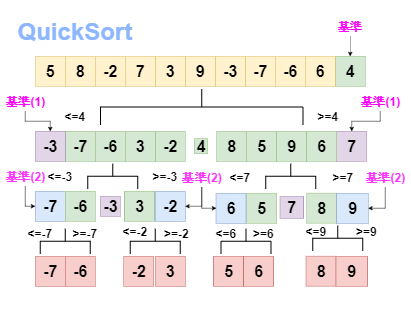

The diagram above was exported from draw.io. Its source (the exported page's mxGraphModel, read from the mxfile embedded in the PNG):
<mxGraphModel dx="1024" dy="566" grid="1" gridSize="10" guides="1" tooltips="1" connect="1" arrows="1" fold="1" page="1" pageScale="1" pageWidth="827" pageHeight="1169" math="0" shadow="0">
  <root>
    <mxCell id="0" />
    <mxCell id="1" parent="0" />
    <mxCell id="TIGP41ywjwYzH_zEvhOc-1" value="&lt;b&gt;&lt;font style=&quot;font-size: 32px&quot;&gt;5&lt;/font&gt;&lt;/b&gt;" style="rounded=0;whiteSpace=wrap;html=1;fillColor=#fff2cc;strokeColor=#d6b656;" vertex="1" parent="1">
      <mxGeometry x="70" y="120" width="60" height="60" as="geometry" />
    </mxCell>
    <mxCell id="TIGP41ywjwYzH_zEvhOc-2" value="" style="strokeWidth=2;html=1;shape=mxgraph.flowchart.annotation_2;align=left;labelPosition=right;pointerEvents=1;connectable=0;rotation=90;" vertex="1" parent="1">
      <mxGeometry x="367" y="19" width="72" height="405" as="geometry" />
    </mxCell>
    <mxCell id="TIGP41ywjwYzH_zEvhOc-3" value="&lt;h1 style=&quot;line-height: 130%&quot;&gt;&lt;font color=&quot;#8cb6ff&quot; style=&quot;line-height: 100%&quot;&gt;QuickSort&lt;/font&gt;&lt;/h1&gt;" style="text;strokeColor=none;fillColor=none;html=1;fontSize=24;fontStyle=1;verticalAlign=middle;align=center;" vertex="1" parent="1">
      <mxGeometry x="100" y="50" width="100" height="40" as="geometry" />
    </mxCell>
    <mxCell id="TIGP41ywjwYzH_zEvhOc-4" value="&lt;font style=&quot;font-size: 32px&quot;&gt;&lt;b&gt;8&lt;/b&gt;&lt;/font&gt;" style="rounded=0;whiteSpace=wrap;html=1;fillColor=#fff2cc;strokeColor=#d6b656;" vertex="1" parent="1">
      <mxGeometry x="130" y="120" width="60" height="60" as="geometry" />
    </mxCell>
    <mxCell id="TIGP41ywjwYzH_zEvhOc-5" value="&lt;b&gt;&lt;font style=&quot;font-size: 32px&quot;&gt;-7&lt;/font&gt;&lt;/b&gt;" style="rounded=0;whiteSpace=wrap;html=1;fillColor=#fff2cc;strokeColor=#d6b656;" vertex="1" parent="1">
      <mxGeometry x="490" y="120" width="60" height="60" as="geometry" />
    </mxCell>
    <mxCell id="TIGP41ywjwYzH_zEvhOc-6" value="&lt;b&gt;&lt;font style=&quot;font-size: 32px&quot;&gt;-6&lt;/font&gt;&lt;/b&gt;" style="rounded=0;whiteSpace=wrap;html=1;fillColor=#fff2cc;strokeColor=#d6b656;" vertex="1" parent="1">
      <mxGeometry x="550" y="120" width="60" height="60" as="geometry" />
    </mxCell>
    <mxCell id="TIGP41ywjwYzH_zEvhOc-7" value="&lt;b&gt;&lt;font style=&quot;font-size: 32px&quot;&gt;-3&lt;/font&gt;&lt;/b&gt;" style="rounded=0;whiteSpace=wrap;html=1;fillColor=#fff2cc;strokeColor=#d6b656;" vertex="1" parent="1">
      <mxGeometry x="430" y="120" width="60" height="60" as="geometry" />
    </mxCell>
    <mxCell id="TIGP41ywjwYzH_zEvhOc-8" value="&lt;b&gt;&lt;font style=&quot;font-size: 32px&quot;&gt;9&lt;/font&gt;&lt;/b&gt;" style="rounded=0;whiteSpace=wrap;html=1;fillColor=#fff2cc;strokeColor=#d6b656;" vertex="1" parent="1">
      <mxGeometry x="370" y="120" width="60" height="60" as="geometry" />
    </mxCell>
    <mxCell id="TIGP41ywjwYzH_zEvhOc-9" value="&lt;b&gt;&lt;font style=&quot;font-size: 32px&quot;&gt;-2&lt;/font&gt;&lt;/b&gt;" style="rounded=0;whiteSpace=wrap;html=1;fillColor=#fff2cc;strokeColor=#d6b656;" vertex="1" parent="1">
      <mxGeometry x="190" y="120" width="60" height="60" as="geometry" />
    </mxCell>
    <mxCell id="TIGP41ywjwYzH_zEvhOc-10" value="&lt;b&gt;&lt;font style=&quot;font-size: 32px&quot;&gt;3&lt;/font&gt;&lt;/b&gt;" style="rounded=0;whiteSpace=wrap;html=1;fillColor=#fff2cc;strokeColor=#d6b656;" vertex="1" parent="1">
      <mxGeometry x="310" y="120" width="60" height="60" as="geometry" />
    </mxCell>
    <mxCell id="TIGP41ywjwYzH_zEvhOc-11" value="&lt;b&gt;&lt;font style=&quot;font-size: 32px&quot;&gt;7&lt;/font&gt;&lt;/b&gt;" style="rounded=0;whiteSpace=wrap;html=1;fillColor=#fff2cc;strokeColor=#d6b656;" vertex="1" parent="1">
      <mxGeometry x="250" y="120" width="60" height="60" as="geometry" />
    </mxCell>
    <mxCell id="TIGP41ywjwYzH_zEvhOc-12" value="&lt;b&gt;&lt;font style=&quot;font-size: 32px&quot;&gt;4&lt;/font&gt;&lt;/b&gt;" style="rounded=0;whiteSpace=wrap;html=1;fillColor=#d5e8d4;strokeColor=#82b366;" vertex="1" parent="1">
      <mxGeometry x="670" y="120" width="60" height="60" as="geometry" />
    </mxCell>
    <mxCell id="TIGP41ywjwYzH_zEvhOc-13" value="&lt;b&gt;&lt;font style=&quot;font-size: 32px&quot;&gt;6&lt;/font&gt;&lt;/b&gt;" style="rounded=0;whiteSpace=wrap;html=1;fillColor=#fff2cc;strokeColor=#d6b656;" vertex="1" parent="1">
      <mxGeometry x="610" y="120" width="60" height="60" as="geometry" />
    </mxCell>
    <mxCell id="TIGP41ywjwYzH_zEvhOc-21" style="edgeStyle=orthogonalEdgeStyle;rounded=0;orthogonalLoop=1;jettySize=auto;html=1;entryX=0.5;entryY=0;entryDx=0;entryDy=0;" edge="1" parent="1" source="TIGP41ywjwYzH_zEvhOc-18" target="TIGP41ywjwYzH_zEvhOc-12">
      <mxGeometry relative="1" as="geometry" />
    </mxCell>
    <mxCell id="TIGP41ywjwYzH_zEvhOc-18" value="&lt;p&gt;&lt;font style=&quot;background-color: rgb(255 , 255 , 255)&quot; color=&quot;#ff00ff&quot;&gt;基準&lt;/font&gt;&lt;/p&gt;" style="text;html=1;fontSize=24;fontStyle=1;verticalAlign=middle;align=center;" vertex="1" parent="1">
      <mxGeometry x="650" y="40" width="100" height="40" as="geometry" />
    </mxCell>
    <mxCell id="TIGP41ywjwYzH_zEvhOc-22" value="&lt;b&gt;&lt;font style=&quot;font-size: 32px&quot;&gt;4&lt;/font&gt;&lt;/b&gt;" style="rounded=0;whiteSpace=wrap;html=1;fillColor=#d5e8d4;strokeColor=#82b366;" vertex="1" parent="1">
      <mxGeometry x="388" y="285" width="27" height="30" as="geometry" />
    </mxCell>
    <mxCell id="TIGP41ywjwYzH_zEvhOc-23" value="&amp;lt;=4" style="text;strokeColor=none;fillColor=none;html=1;fontSize=24;fontStyle=1;verticalAlign=middle;align=center;" vertex="1" parent="1">
      <mxGeometry x="100" y="221.5" width="100" height="40" as="geometry" />
    </mxCell>
    <mxCell id="TIGP41ywjwYzH_zEvhOc-24" value="&amp;gt;=4" style="text;strokeColor=none;fillColor=none;html=1;fontSize=24;fontStyle=1;verticalAlign=middle;align=center;" vertex="1" parent="1">
      <mxGeometry x="606" y="220" width="100" height="40" as="geometry" />
    </mxCell>
    <mxCell id="TIGP41ywjwYzH_zEvhOc-25" value="&lt;b&gt;&lt;font style=&quot;font-size: 32px&quot;&gt;5&lt;/font&gt;&lt;/b&gt;" style="rounded=0;whiteSpace=wrap;html=1;fillColor=#d5e8d4;strokeColor=#82b366;" vertex="1" parent="1">
      <mxGeometry x="493" y="270" width="60" height="60" as="geometry" />
    </mxCell>
    <mxCell id="TIGP41ywjwYzH_zEvhOc-26" value="&lt;font style=&quot;font-size: 32px&quot;&gt;&lt;b&gt;8&lt;/b&gt;&lt;/font&gt;" style="rounded=0;whiteSpace=wrap;html=1;fillColor=#d5e8d4;strokeColor=#82b366;" vertex="1" parent="1">
      <mxGeometry x="433" y="270" width="60" height="60" as="geometry" />
    </mxCell>
    <mxCell id="TIGP41ywjwYzH_zEvhOc-27" value="&lt;b&gt;&lt;font style=&quot;font-size: 32px&quot;&gt;-7&lt;/font&gt;&lt;/b&gt;" style="rounded=0;whiteSpace=wrap;html=1;fillColor=#d5e8d4;strokeColor=#82b366;" vertex="1" parent="1">
      <mxGeometry x="130" y="270" width="60" height="60" as="geometry" />
    </mxCell>
    <mxCell id="TIGP41ywjwYzH_zEvhOc-28" value="&lt;b&gt;&lt;font style=&quot;font-size: 32px&quot;&gt;-6&lt;/font&gt;&lt;/b&gt;" style="rounded=0;whiteSpace=wrap;html=1;fillColor=#d5e8d4;strokeColor=#82b366;" vertex="1" parent="1">
      <mxGeometry x="190" y="270" width="60" height="60" as="geometry" />
    </mxCell>
    <mxCell id="TIGP41ywjwYzH_zEvhOc-29" value="&lt;b&gt;&lt;font style=&quot;font-size: 32px&quot;&gt;-2&lt;/font&gt;&lt;/b&gt;" style="rounded=0;whiteSpace=wrap;html=1;fillColor=#d5e8d4;strokeColor=#82b366;" vertex="1" parent="1">
      <mxGeometry x="310" y="270" width="60" height="60" as="geometry" />
    </mxCell>
    <mxCell id="TIGP41ywjwYzH_zEvhOc-30" value="&lt;b&gt;&lt;font style=&quot;font-size: 32px&quot;&gt;9&lt;/font&gt;&lt;/b&gt;" style="rounded=0;whiteSpace=wrap;html=1;fillColor=#d5e8d4;strokeColor=#82b366;" vertex="1" parent="1">
      <mxGeometry x="553" y="270" width="60" height="60" as="geometry" />
    </mxCell>
    <mxCell id="TIGP41ywjwYzH_zEvhOc-31" value="&lt;b&gt;&lt;font style=&quot;font-size: 32px&quot;&gt;-3&lt;/font&gt;&lt;/b&gt;" style="rounded=0;whiteSpace=wrap;html=1;fillColor=#e1d5e7;strokeColor=#9673a6;" vertex="1" parent="1">
      <mxGeometry x="70" y="270" width="60" height="60" as="geometry" />
    </mxCell>
    <mxCell id="TIGP41ywjwYzH_zEvhOc-32" value="&lt;b&gt;&lt;font style=&quot;font-size: 32px&quot;&gt;3&lt;/font&gt;&lt;/b&gt;" style="rounded=0;whiteSpace=wrap;html=1;fillColor=#d5e8d4;strokeColor=#82b366;" vertex="1" parent="1">
      <mxGeometry x="250" y="270" width="60" height="60" as="geometry" />
    </mxCell>
    <mxCell id="TIGP41ywjwYzH_zEvhOc-33" value="&lt;b&gt;&lt;font style=&quot;font-size: 32px&quot;&gt;7&lt;/font&gt;&lt;/b&gt;" style="rounded=0;whiteSpace=wrap;html=1;fillColor=#e1d5e7;strokeColor=#9673a6;" vertex="1" parent="1">
      <mxGeometry x="673" y="270" width="60" height="60" as="geometry" />
    </mxCell>
    <mxCell id="TIGP41ywjwYzH_zEvhOc-34" value="&lt;b&gt;&lt;font style=&quot;font-size: 32px&quot;&gt;6&lt;/font&gt;&lt;/b&gt;" style="rounded=0;whiteSpace=wrap;html=1;fillColor=#d5e8d4;strokeColor=#82b366;" vertex="1" parent="1">
      <mxGeometry x="613" y="270" width="60" height="60" as="geometry" />
    </mxCell>
    <mxCell id="TIGP41ywjwYzH_zEvhOc-36" style="edgeStyle=orthogonalEdgeStyle;rounded=0;orthogonalLoop=1;jettySize=auto;html=1;entryX=0.5;entryY=0;entryDx=0;entryDy=0;" edge="1" parent="1" source="TIGP41ywjwYzH_zEvhOc-35" target="TIGP41ywjwYzH_zEvhOc-33">
      <mxGeometry relative="1" as="geometry" />
    </mxCell>
    <mxCell id="TIGP41ywjwYzH_zEvhOc-35" value="&lt;p&gt;&lt;font style=&quot;background-color: rgb(255 , 255 , 255)&quot; color=&quot;#ff00ff&quot;&gt;基準(1)&lt;/font&gt;&lt;/p&gt;" style="text;html=1;fontSize=24;fontStyle=1;verticalAlign=middle;align=center;" vertex="1" parent="1">
      <mxGeometry x="710" y="190" width="100" height="40" as="geometry" />
    </mxCell>
    <mxCell id="TIGP41ywjwYzH_zEvhOc-38" style="edgeStyle=orthogonalEdgeStyle;rounded=0;orthogonalLoop=1;jettySize=auto;html=1;entryX=0.5;entryY=0;entryDx=0;entryDy=0;" edge="1" parent="1" source="TIGP41ywjwYzH_zEvhOc-37" target="TIGP41ywjwYzH_zEvhOc-31">
      <mxGeometry relative="1" as="geometry" />
    </mxCell>
    <mxCell id="TIGP41ywjwYzH_zEvhOc-37" value="&lt;p&gt;&lt;font style=&quot;background-color: rgb(255 , 255 , 255)&quot; color=&quot;#ff00ff&quot;&gt;基準(1)&lt;/font&gt;&lt;/p&gt;" style="text;html=1;fontSize=24;fontStyle=1;verticalAlign=middle;align=center;" vertex="1" parent="1">
      <mxGeometry y="190" width="100" height="40" as="geometry" />
    </mxCell>
    <mxCell id="TIGP41ywjwYzH_zEvhOc-39" value="" style="strokeWidth=2;html=1;shape=mxgraph.flowchart.annotation_2;align=left;labelPosition=right;pointerEvents=1;connectable=0;rotation=90;" vertex="1" parent="1">
      <mxGeometry x="200" y="310" width="50" height="100" as="geometry" />
    </mxCell>
    <mxCell id="TIGP41ywjwYzH_zEvhOc-40" value="" style="strokeWidth=2;html=1;shape=mxgraph.flowchart.annotation_2;align=left;labelPosition=right;pointerEvents=1;connectable=0;rotation=90;" vertex="1" parent="1">
      <mxGeometry x="556" y="310" width="50" height="100" as="geometry" />
    </mxCell>
    <mxCell id="TIGP41ywjwYzH_zEvhOc-41" value="&lt;b&gt;&lt;font style=&quot;font-size: 32px&quot;&gt;-7&lt;/font&gt;&lt;/b&gt;" style="rounded=0;whiteSpace=wrap;html=1;fillColor=#dae8fc;strokeColor=#6c8ebf;" vertex="1" parent="1">
      <mxGeometry x="70" y="390" width="60" height="60" as="geometry" />
    </mxCell>
    <mxCell id="TIGP41ywjwYzH_zEvhOc-42" value="&lt;b&gt;&lt;font style=&quot;font-size: 32px&quot;&gt;-6&lt;/font&gt;&lt;/b&gt;" style="rounded=0;whiteSpace=wrap;html=1;fillColor=#d5e8d4;strokeColor=#82b366;" vertex="1" parent="1">
      <mxGeometry x="130" y="390" width="60" height="60" as="geometry" />
    </mxCell>
    <mxCell id="TIGP41ywjwYzH_zEvhOc-43" value="&lt;b&gt;&lt;font style=&quot;font-size: 32px&quot;&gt;-2&lt;/font&gt;&lt;/b&gt;" style="rounded=0;whiteSpace=wrap;html=1;fillColor=#dae8fc;strokeColor=#6c8ebf;" vertex="1" parent="1">
      <mxGeometry x="310" y="390" width="60" height="60" as="geometry" />
    </mxCell>
    <mxCell id="TIGP41ywjwYzH_zEvhOc-44" value="&lt;b&gt;&lt;font style=&quot;font-size: 32px&quot;&gt;-3&lt;/font&gt;&lt;/b&gt;" style="rounded=0;whiteSpace=wrap;html=1;fillColor=#e1d5e7;strokeColor=#9673a6;" vertex="1" parent="1">
      <mxGeometry x="200" y="400" width="40" height="40" as="geometry" />
    </mxCell>
    <mxCell id="TIGP41ywjwYzH_zEvhOc-45" value="&lt;b&gt;&lt;font style=&quot;font-size: 32px&quot;&gt;3&lt;/font&gt;&lt;/b&gt;" style="rounded=0;whiteSpace=wrap;html=1;fillColor=#d5e8d4;strokeColor=#82b366;" vertex="1" parent="1">
      <mxGeometry x="248.5" y="390" width="60" height="60" as="geometry" />
    </mxCell>
    <mxCell id="TIGP41ywjwYzH_zEvhOc-46" value="&amp;lt;=-3" style="text;strokeColor=none;fillColor=none;html=1;fontSize=24;fontStyle=1;verticalAlign=middle;align=center;" vertex="1" parent="1">
      <mxGeometry x="70" y="340" width="100" height="40" as="geometry" />
    </mxCell>
    <mxCell id="TIGP41ywjwYzH_zEvhOc-47" value="&amp;gt;=-3" style="text;strokeColor=none;fillColor=none;html=1;fontSize=24;fontStyle=1;verticalAlign=middle;align=center;" vertex="1" parent="1">
      <mxGeometry x="280" y="340" width="100" height="40" as="geometry" />
    </mxCell>
    <mxCell id="TIGP41ywjwYzH_zEvhOc-48" value="&lt;b&gt;&lt;font style=&quot;font-size: 32px&quot;&gt;5&lt;/font&gt;&lt;/b&gt;" style="rounded=0;whiteSpace=wrap;html=1;fillColor=#d5e8d4;strokeColor=#82b366;" vertex="1" parent="1">
      <mxGeometry x="493" y="394" width="60" height="60" as="geometry" />
    </mxCell>
    <mxCell id="TIGP41ywjwYzH_zEvhOc-49" value="&lt;font style=&quot;font-size: 32px&quot;&gt;&lt;b&gt;8&lt;/b&gt;&lt;/font&gt;" style="rounded=0;whiteSpace=wrap;html=1;fillColor=#d5e8d4;strokeColor=#82b366;" vertex="1" parent="1">
      <mxGeometry x="613" y="393.800048828125" width="60" height="60" as="geometry" />
    </mxCell>
    <mxCell id="TIGP41ywjwYzH_zEvhOc-50" value="&lt;b&gt;&lt;font style=&quot;font-size: 32px&quot;&gt;9&lt;/font&gt;&lt;/b&gt;" style="rounded=0;whiteSpace=wrap;html=1;fillColor=#dae8fc;strokeColor=#6c8ebf;" vertex="1" parent="1">
      <mxGeometry x="673" y="394" width="63" height="60" as="geometry" />
    </mxCell>
    <mxCell id="TIGP41ywjwYzH_zEvhOc-51" value="&lt;b&gt;&lt;font style=&quot;font-size: 32px&quot;&gt;7&lt;/font&gt;&lt;/b&gt;" style="rounded=0;whiteSpace=wrap;html=1;fillColor=#e1d5e7;strokeColor=#9673a6;" vertex="1" parent="1">
      <mxGeometry x="559.5" y="400" width="47" height="44" as="geometry" />
    </mxCell>
    <mxCell id="TIGP41ywjwYzH_zEvhOc-52" value="&lt;b&gt;&lt;font style=&quot;font-size: 32px&quot;&gt;6&lt;/font&gt;&lt;/b&gt;" style="rounded=0;whiteSpace=wrap;html=1;fillColor=#dae8fc;strokeColor=#6c8ebf;" vertex="1" parent="1">
      <mxGeometry x="431.5" y="394" width="60" height="60" as="geometry" />
    </mxCell>
    <mxCell id="TIGP41ywjwYzH_zEvhOc-54" value="&amp;lt;=7" style="text;strokeColor=none;fillColor=none;html=1;fontSize=24;fontStyle=1;verticalAlign=middle;align=center;" vertex="1" parent="1">
      <mxGeometry x="430" y="342" width="100" height="40" as="geometry" />
    </mxCell>
    <mxCell id="TIGP41ywjwYzH_zEvhOc-55" value="&amp;gt;=7" style="text;strokeColor=none;fillColor=none;html=1;fontSize=24;fontStyle=1;verticalAlign=middle;align=center;" vertex="1" parent="1">
      <mxGeometry x="636" y="342" width="100" height="40" as="geometry" />
    </mxCell>
    <mxCell id="TIGP41ywjwYzH_zEvhOc-56" value="" style="strokeWidth=2;html=1;shape=mxgraph.flowchart.annotation_2;align=left;labelPosition=right;pointerEvents=1;connectable=0;rotation=90;" vertex="1" parent="1">
      <mxGeometry x="285" y="440" width="50" height="100" as="geometry" />
    </mxCell>
    <mxCell id="TIGP41ywjwYzH_zEvhOc-57" value="" style="strokeWidth=2;html=1;shape=mxgraph.flowchart.annotation_2;align=left;labelPosition=right;pointerEvents=1;connectable=0;rotation=90;" vertex="1" parent="1">
      <mxGeometry x="105" y="440" width="50" height="100" as="geometry" />
    </mxCell>
    <mxCell id="TIGP41ywjwYzH_zEvhOc-58" value="" style="strokeWidth=2;html=1;shape=mxgraph.flowchart.annotation_2;align=left;labelPosition=right;pointerEvents=1;connectable=0;rotation=90;" vertex="1" parent="1">
      <mxGeometry x="466.5" y="440" width="50" height="100" as="geometry" />
    </mxCell>
    <mxCell id="TIGP41ywjwYzH_zEvhOc-59" value="" style="strokeWidth=2;html=1;shape=mxgraph.flowchart.annotation_2;align=left;labelPosition=right;pointerEvents=1;connectable=0;rotation=90;" vertex="1" parent="1">
      <mxGeometry x="650" y="434" width="50" height="100" as="geometry" />
    </mxCell>
    <mxCell id="TIGP41ywjwYzH_zEvhOc-64" style="edgeStyle=orthogonalEdgeStyle;rounded=0;orthogonalLoop=1;jettySize=auto;html=1;entryX=0;entryY=0.5;entryDx=0;entryDy=0;" edge="1" parent="1" source="TIGP41ywjwYzH_zEvhOc-60" target="TIGP41ywjwYzH_zEvhOc-41">
      <mxGeometry relative="1" as="geometry" />
    </mxCell>
    <mxCell id="TIGP41ywjwYzH_zEvhOc-60" value="&lt;font color=&quot;#ff33ff&quot;&gt;基準(2)&lt;/font&gt;" style="text;strokeColor=none;fillColor=none;html=1;fontSize=24;fontStyle=1;verticalAlign=middle;align=center;" vertex="1" parent="1">
      <mxGeometry y="340" width="100" height="40" as="geometry" />
    </mxCell>
    <mxCell id="TIGP41ywjwYzH_zEvhOc-67" style="edgeStyle=orthogonalEdgeStyle;rounded=0;orthogonalLoop=1;jettySize=auto;html=1;exitX=0.5;exitY=1;exitDx=0;exitDy=0;entryX=0;entryY=0.5;entryDx=0;entryDy=0;" edge="1" parent="1" source="TIGP41ywjwYzH_zEvhOc-61" target="TIGP41ywjwYzH_zEvhOc-52">
      <mxGeometry relative="1" as="geometry" />
    </mxCell>
    <mxCell id="TIGP41ywjwYzH_zEvhOc-68" style="edgeStyle=orthogonalEdgeStyle;rounded=0;orthogonalLoop=1;jettySize=auto;html=1;entryX=1;entryY=0.5;entryDx=0;entryDy=0;" edge="1" parent="1" source="TIGP41ywjwYzH_zEvhOc-61" target="TIGP41ywjwYzH_zEvhOc-43">
      <mxGeometry relative="1" as="geometry" />
    </mxCell>
    <mxCell id="TIGP41ywjwYzH_zEvhOc-61" value="&lt;font color=&quot;#ff33ff&quot;&gt;基準(2)&lt;/font&gt;" style="text;strokeColor=none;fillColor=none;html=1;fontSize=24;fontStyle=1;verticalAlign=middle;align=center;" vertex="1" parent="1">
      <mxGeometry x="353" y="342" width="100" height="40" as="geometry" />
    </mxCell>
    <mxCell id="TIGP41ywjwYzH_zEvhOc-69" style="edgeStyle=orthogonalEdgeStyle;rounded=0;orthogonalLoop=1;jettySize=auto;html=1;entryX=1;entryY=0.5;entryDx=0;entryDy=0;" edge="1" parent="1" source="TIGP41ywjwYzH_zEvhOc-63" target="TIGP41ywjwYzH_zEvhOc-50">
      <mxGeometry relative="1" as="geometry" />
    </mxCell>
    <mxCell id="TIGP41ywjwYzH_zEvhOc-63" value="&lt;font color=&quot;#ff33ff&quot;&gt;基準(2)&lt;/font&gt;" style="text;strokeColor=none;fillColor=none;html=1;fontSize=24;fontStyle=1;verticalAlign=middle;align=center;" vertex="1" parent="1">
      <mxGeometry x="720" y="342" width="100" height="40" as="geometry" />
    </mxCell>
    <mxCell id="TIGP41ywjwYzH_zEvhOc-70" value="&amp;lt;=-7" style="text;strokeColor=none;fillColor=none;html=1;fontSize=24;fontStyle=1;verticalAlign=middle;align=center;" vertex="1" parent="1">
      <mxGeometry x="30" y="454" width="100" height="40" as="geometry" />
    </mxCell>
    <mxCell id="TIGP41ywjwYzH_zEvhOc-71" value="&amp;gt;=-7" style="text;strokeColor=none;fillColor=none;html=1;fontSize=24;fontStyle=1;verticalAlign=middle;align=center;" vertex="1" parent="1">
      <mxGeometry x="120" y="454" width="100" height="40" as="geometry" />
    </mxCell>
    <mxCell id="TIGP41ywjwYzH_zEvhOc-73" value="&lt;b&gt;&lt;font style=&quot;font-size: 32px&quot;&gt;-7&lt;/font&gt;&lt;/b&gt;" style="rounded=0;whiteSpace=wrap;html=1;fillColor=#f8cecc;strokeColor=#b85450;" vertex="1" parent="1">
      <mxGeometry x="70" y="520" width="60" height="60" as="geometry" />
    </mxCell>
    <mxCell id="TIGP41ywjwYzH_zEvhOc-74" value="&lt;b&gt;&lt;font style=&quot;font-size: 32px&quot;&gt;-6&lt;/font&gt;&lt;/b&gt;" style="rounded=0;whiteSpace=wrap;html=1;fillColor=#f8cecc;strokeColor=#b85450;" vertex="1" parent="1">
      <mxGeometry x="130" y="520" width="60" height="60" as="geometry" />
    </mxCell>
    <mxCell id="TIGP41ywjwYzH_zEvhOc-75" value="&lt;b&gt;&lt;font style=&quot;font-size: 32px&quot;&gt;-2&lt;/font&gt;&lt;/b&gt;" style="rounded=0;whiteSpace=wrap;html=1;fillColor=#f8cecc;strokeColor=#b85450;" vertex="1" parent="1">
      <mxGeometry x="247" y="520" width="60" height="60" as="geometry" />
    </mxCell>
    <mxCell id="TIGP41ywjwYzH_zEvhOc-76" value="&lt;b&gt;&lt;font style=&quot;font-size: 32px&quot;&gt;3&lt;/font&gt;&lt;/b&gt;" style="rounded=0;whiteSpace=wrap;html=1;fillColor=#f8cecc;strokeColor=#b85450;" vertex="1" parent="1">
      <mxGeometry x="310" y="520" width="60" height="60" as="geometry" />
    </mxCell>
    <mxCell id="TIGP41ywjwYzH_zEvhOc-77" value="&amp;lt;=-2" style="text;strokeColor=none;fillColor=none;html=1;fontSize=24;fontStyle=1;verticalAlign=middle;align=center;" vertex="1" parent="1">
      <mxGeometry x="220" y="450" width="100" height="40" as="geometry" />
    </mxCell>
    <mxCell id="TIGP41ywjwYzH_zEvhOc-78" value="&amp;gt;=-2" style="text;strokeColor=none;fillColor=none;html=1;fontSize=24;fontStyle=1;verticalAlign=middle;align=center;" vertex="1" parent="1">
      <mxGeometry x="303" y="454" width="100" height="40" as="geometry" />
    </mxCell>
    <mxCell id="TIGP41ywjwYzH_zEvhOc-82" value="&amp;lt;=6" style="text;strokeColor=none;fillColor=none;html=1;fontSize=24;fontStyle=1;verticalAlign=middle;align=center;" vertex="1" parent="1">
      <mxGeometry x="401.5" y="454" width="100" height="40" as="geometry" />
    </mxCell>
    <mxCell id="TIGP41ywjwYzH_zEvhOc-83" value="&amp;gt;=6" style="text;strokeColor=none;fillColor=none;html=1;fontSize=24;fontStyle=1;verticalAlign=middle;align=center;" vertex="1" parent="1">
      <mxGeometry x="476.5" y="454" width="100" height="40" as="geometry" />
    </mxCell>
    <mxCell id="TIGP41ywjwYzH_zEvhOc-84" value="&lt;b&gt;&lt;font style=&quot;font-size: 32px&quot;&gt;5&lt;/font&gt;&lt;/b&gt;" style="rounded=0;whiteSpace=wrap;html=1;fillColor=#f8cecc;strokeColor=#b85450;" vertex="1" parent="1">
      <mxGeometry x="426.5" y="520" width="60" height="60" as="geometry" />
    </mxCell>
    <mxCell id="TIGP41ywjwYzH_zEvhOc-85" value="&lt;b&gt;&lt;font style=&quot;font-size: 32px&quot;&gt;6&lt;/font&gt;&lt;/b&gt;" style="rounded=0;whiteSpace=wrap;html=1;fillColor=#f8cecc;strokeColor=#b85450;" vertex="1" parent="1">
      <mxGeometry x="486.5" y="520" width="60" height="60" as="geometry" />
    </mxCell>
    <mxCell id="TIGP41ywjwYzH_zEvhOc-86" value="&lt;span style=&quot;font-family: &amp;#34;helvetica&amp;#34; , &amp;#34;arial&amp;#34; , sans-serif ; font-size: 0px ; font-weight: 400&quot;&gt;%3CmxGraphModel%3E%3Croot%3E%3CmxCell%20id%3D%220%22%2F%3E%3CmxCell%20id%3D%221%22%20parent%3D%220%22%2F%3E%3CmxCell%20id%3D%222%22%20value%3D%22%26lt%3Bb%26gt%3B%26lt%3Bfont%20style%3D%26quot%3Bfont-size%3A%2032px%26quot%3B%26gt%3B5%26lt%3B%2Ffont%26gt%3B%26lt%3B%2Fb%26gt%3B%22%20style%3D%22rounded%3D0%3BwhiteSpace%3Dwrap%3Bhtml%3D1%3BfillColor%3D%23d5e8d4%3BstrokeColor%3D%2382b366%3B%22%20vertex%3D%221%22%20parent%3D%221%22%3E%3CmxGeometry%20x%3D%22493%22%20y%3D%22394%22%20width%3D%2260%22%20height%3D%2260%22%20as%3D%22geometry%22%2F%3E%3C%2FmxCell%3E%3CmxCell%20id%3D%223%22%20value%3D%22%26lt%3Bb%26gt%3B%26lt%3Bfont%20style%3D%26quot%3Bfont-size%3A%2032px%26quot%3B%26gt%3B6%26lt%3B%2Ffont%26gt%3B%26lt%3B%2Fb%26gt%3B%22%20style%3D%22rounded%3D0%3BwhiteSpace%3Dwrap%3Bhtml%3D1%3BfillColor%3D%23dae8fc%3BstrokeColor%3D%236c8ebf%3B%22%20vertex%3D%221%22%20parent%3D%221%22%3E%3CmxGeometry%20x%3D%22431.5%22%20y%3D%22394%22%20width%3D%2260%22%20height%3D%2260%22%20as%3D%22geometry%22%2F%3E%3C%2FmxCell%3E%3C%2Froot%3E%3C%2FmxGraphModel%3E&lt;/span&gt;" style="text;strokeColor=none;fillColor=none;html=1;fontSize=24;fontStyle=1;verticalAlign=middle;align=center;" vertex="1" parent="1">
      <mxGeometry x="10" y="600" width="100" height="40" as="geometry" />
    </mxCell>
    <mxCell id="TIGP41ywjwYzH_zEvhOc-87" value="&amp;lt;=9" style="text;strokeColor=none;fillColor=none;html=1;fontSize=24;fontStyle=1;verticalAlign=middle;align=center;" vertex="1" parent="1">
      <mxGeometry x="581.5" y="450" width="100" height="40" as="geometry" />
    </mxCell>
    <mxCell id="TIGP41ywjwYzH_zEvhOc-88" value="&amp;gt;=9" style="text;strokeColor=none;fillColor=none;html=1;fontSize=24;fontStyle=1;verticalAlign=middle;align=center;" vertex="1" parent="1">
      <mxGeometry x="683" y="450" width="100" height="40" as="geometry" />
    </mxCell>
    <mxCell id="TIGP41ywjwYzH_zEvhOc-89" value="&lt;font style=&quot;font-size: 32px&quot;&gt;&lt;b&gt;8&lt;/b&gt;&lt;/font&gt;" style="rounded=0;whiteSpace=wrap;html=1;fillColor=#f8cecc;strokeColor=#b85450;" vertex="1" parent="1">
      <mxGeometry x="611.5" y="519.800048828125" width="60" height="60" as="geometry" />
    </mxCell>
    <mxCell id="TIGP41ywjwYzH_zEvhOc-90" value="&lt;b&gt;&lt;font style=&quot;font-size: 32px&quot;&gt;9&lt;/font&gt;&lt;/b&gt;" style="rounded=0;whiteSpace=wrap;html=1;fillColor=#f8cecc;strokeColor=#b85450;" vertex="1" parent="1">
      <mxGeometry x="671.5" y="520" width="63" height="60" as="geometry" />
    </mxCell>
  </root>
</mxGraphModel>